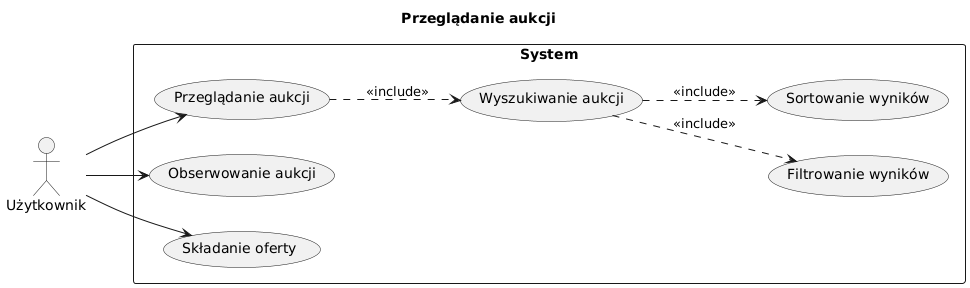

The diagram above was rendered by PlantUML. Its source (embedded in the PNG):
@startuml
left to right direction
title Przeglądanie aukcji

actor Użytkownik

rectangle System {
  usecase "Przeglądanie aukcji" as UC1
  usecase "Wyszukiwanie aukcji" as UC2
  usecase "Filtrowanie wyników" as UC3
  usecase "Sortowanie wyników" as UC4
  usecase "Obserwowanie aukcji" as UC5
  usecase "Składanie oferty" as UC6
  
  UC1 ..> UC2 : <<include>>
  UC2 ..> UC3 : <<include>>
  UC2 ..> UC4 : <<include>>
}

Użytkownik --> UC1
Użytkownik --> UC5
Użytkownik --> UC6
@enduml